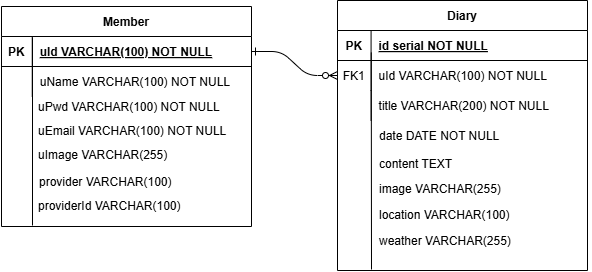

The diagram above was exported from draw.io. Its source (the exported page's mxGraphModel, read from the mxfile embedded in the PNG):
<mxGraphModel dx="1289" dy="803" grid="0" gridSize="10" guides="1" tooltips="1" connect="1" arrows="1" fold="1" page="1" pageScale="1" pageWidth="850" pageHeight="1100" background="none" math="0" shadow="0" extFonts="Permanent Marker^https://fonts.googleapis.com/css?family=Permanent+Marker">
  <root>
    <mxCell id="0" />
    <mxCell id="1" parent="0" />
    <mxCell id="C-vyLk0tnHw3VtMMgP7b-1" value="" style="edgeStyle=entityRelationEdgeStyle;endArrow=ERzeroToMany;startArrow=ERone;endFill=1;startFill=0;" parent="1" source="C-vyLk0tnHw3VtMMgP7b-24" target="C-vyLk0tnHw3VtMMgP7b-6" edge="1">
      <mxGeometry width="100" height="100" relative="1" as="geometry">
        <mxPoint x="340" y="720" as="sourcePoint" />
        <mxPoint x="440" y="620" as="targetPoint" />
      </mxGeometry>
    </mxCell>
    <mxCell id="C-vyLk0tnHw3VtMMgP7b-2" value="Diary" style="shape=table;startSize=30;container=1;collapsible=1;childLayout=tableLayout;fixedRows=1;rowLines=0;fontStyle=1;align=center;resizeLast=1;" parent="1" vertex="1">
      <mxGeometry x="457" y="118" width="250" height="270" as="geometry" />
    </mxCell>
    <mxCell id="C-vyLk0tnHw3VtMMgP7b-3" value="" style="shape=partialRectangle;collapsible=0;dropTarget=0;pointerEvents=0;fillColor=none;points=[[0,0.5],[1,0.5]];portConstraint=eastwest;top=0;left=0;right=0;bottom=1;" parent="C-vyLk0tnHw3VtMMgP7b-2" vertex="1">
      <mxGeometry y="30" width="250" height="30" as="geometry" />
    </mxCell>
    <mxCell id="C-vyLk0tnHw3VtMMgP7b-4" value="PK" style="shape=partialRectangle;overflow=hidden;connectable=0;fillColor=none;top=0;left=0;bottom=0;right=0;fontStyle=1;" parent="C-vyLk0tnHw3VtMMgP7b-3" vertex="1">
      <mxGeometry width="33.583333333333314" height="30" as="geometry">
        <mxRectangle width="33.583333333333314" height="30" as="alternateBounds" />
      </mxGeometry>
    </mxCell>
    <mxCell id="C-vyLk0tnHw3VtMMgP7b-5" value="id serial NOT NULL " style="shape=partialRectangle;overflow=hidden;connectable=0;fillColor=none;top=0;left=0;bottom=0;right=0;align=left;spacingLeft=6;fontStyle=5;" parent="C-vyLk0tnHw3VtMMgP7b-3" vertex="1">
      <mxGeometry x="33.583333333333314" width="216.41666666666669" height="30" as="geometry">
        <mxRectangle width="216.41666666666669" height="30" as="alternateBounds" />
      </mxGeometry>
    </mxCell>
    <mxCell id="C-vyLk0tnHw3VtMMgP7b-6" value="" style="shape=partialRectangle;collapsible=0;dropTarget=0;pointerEvents=0;fillColor=none;points=[[0,0.5],[1,0.5]];portConstraint=eastwest;top=0;left=0;right=0;bottom=0;" parent="C-vyLk0tnHw3VtMMgP7b-2" vertex="1">
      <mxGeometry y="60" width="250" height="30" as="geometry" />
    </mxCell>
    <mxCell id="C-vyLk0tnHw3VtMMgP7b-7" value="FK1" style="shape=partialRectangle;overflow=hidden;connectable=0;fillColor=none;top=0;left=0;bottom=0;right=0;" parent="C-vyLk0tnHw3VtMMgP7b-6" vertex="1">
      <mxGeometry width="33.583333333333314" height="30" as="geometry">
        <mxRectangle width="33.583333333333314" height="30" as="alternateBounds" />
      </mxGeometry>
    </mxCell>
    <mxCell id="C-vyLk0tnHw3VtMMgP7b-8" value="uId VARCHAR(100) NOT NULL" style="shape=partialRectangle;overflow=hidden;connectable=0;fillColor=none;top=0;left=0;bottom=0;right=0;align=left;spacingLeft=6;" parent="C-vyLk0tnHw3VtMMgP7b-6" vertex="1">
      <mxGeometry x="33.583333333333314" width="216.41666666666669" height="30" as="geometry">
        <mxRectangle width="216.41666666666669" height="30" as="alternateBounds" />
      </mxGeometry>
    </mxCell>
    <mxCell id="C-vyLk0tnHw3VtMMgP7b-9" value="" style="shape=partialRectangle;collapsible=0;dropTarget=0;pointerEvents=0;fillColor=none;points=[[0,0.5],[1,0.5]];portConstraint=eastwest;top=0;left=0;right=0;bottom=0;" parent="C-vyLk0tnHw3VtMMgP7b-2" vertex="1">
      <mxGeometry y="90" width="250" height="30" as="geometry" />
    </mxCell>
    <mxCell id="C-vyLk0tnHw3VtMMgP7b-10" value="" style="shape=partialRectangle;overflow=hidden;connectable=0;fillColor=none;top=0;left=0;bottom=0;right=0;" parent="C-vyLk0tnHw3VtMMgP7b-9" vertex="1">
      <mxGeometry width="33.583333333333314" height="30" as="geometry">
        <mxRectangle width="33.583333333333314" height="30" as="alternateBounds" />
      </mxGeometry>
    </mxCell>
    <mxCell id="C-vyLk0tnHw3VtMMgP7b-11" value="title VARCHAR(200) NOT NULL" style="shape=partialRectangle;overflow=hidden;connectable=0;fillColor=none;top=0;left=0;bottom=0;right=0;align=left;spacingLeft=6;" parent="C-vyLk0tnHw3VtMMgP7b-9" vertex="1">
      <mxGeometry x="33.583333333333314" width="216.41666666666669" height="30" as="geometry">
        <mxRectangle width="216.41666666666669" height="30" as="alternateBounds" />
      </mxGeometry>
    </mxCell>
    <mxCell id="C-vyLk0tnHw3VtMMgP7b-23" value="Member" style="shape=table;startSize=30;container=1;collapsible=1;childLayout=tableLayout;fixedRows=1;rowLines=0;fontStyle=1;align=center;resizeLast=1;" parent="1" vertex="1">
      <mxGeometry x="121" y="124" width="250" height="220" as="geometry" />
    </mxCell>
    <mxCell id="C-vyLk0tnHw3VtMMgP7b-24" value="" style="shape=partialRectangle;collapsible=0;dropTarget=0;pointerEvents=0;fillColor=none;points=[[0,0.5],[1,0.5]];portConstraint=eastwest;top=0;left=0;right=0;bottom=1;" parent="C-vyLk0tnHw3VtMMgP7b-23" vertex="1">
      <mxGeometry y="30" width="250" height="30" as="geometry" />
    </mxCell>
    <mxCell id="C-vyLk0tnHw3VtMMgP7b-25" value="PK" style="shape=partialRectangle;overflow=hidden;connectable=0;fillColor=none;top=0;left=0;bottom=0;right=0;fontStyle=1;" parent="C-vyLk0tnHw3VtMMgP7b-24" vertex="1">
      <mxGeometry width="30.75" height="30" as="geometry">
        <mxRectangle width="30.75" height="30" as="alternateBounds" />
      </mxGeometry>
    </mxCell>
    <mxCell id="C-vyLk0tnHw3VtMMgP7b-26" value="uId VARCHAR(100) NOT NULL" style="shape=partialRectangle;overflow=hidden;connectable=0;fillColor=none;top=0;left=0;bottom=0;right=0;align=left;spacingLeft=6;fontStyle=5;" parent="C-vyLk0tnHw3VtMMgP7b-24" vertex="1">
      <mxGeometry x="30.75" width="219.25" height="30" as="geometry">
        <mxRectangle width="219.25" height="30" as="alternateBounds" />
      </mxGeometry>
    </mxCell>
    <mxCell id="C-vyLk0tnHw3VtMMgP7b-27" value="" style="shape=partialRectangle;collapsible=0;dropTarget=0;pointerEvents=0;fillColor=none;points=[[0,0.5],[1,0.5]];portConstraint=eastwest;top=0;left=0;right=0;bottom=0;" parent="C-vyLk0tnHw3VtMMgP7b-23" vertex="1">
      <mxGeometry y="60" width="250" height="30" as="geometry" />
    </mxCell>
    <mxCell id="C-vyLk0tnHw3VtMMgP7b-28" value="" style="shape=partialRectangle;overflow=hidden;connectable=0;fillColor=none;top=0;left=0;bottom=0;right=0;" parent="C-vyLk0tnHw3VtMMgP7b-27" vertex="1">
      <mxGeometry width="30.75" height="30" as="geometry">
        <mxRectangle width="30.75" height="30" as="alternateBounds" />
      </mxGeometry>
    </mxCell>
    <mxCell id="C-vyLk0tnHw3VtMMgP7b-29" value="uName VARCHAR(100) NOT NULL" style="shape=partialRectangle;overflow=hidden;connectable=0;fillColor=none;top=0;left=0;bottom=0;right=0;align=left;spacingLeft=6;" parent="C-vyLk0tnHw3VtMMgP7b-27" vertex="1">
      <mxGeometry x="30.75" width="219.25" height="30" as="geometry">
        <mxRectangle width="219.25" height="30" as="alternateBounds" />
      </mxGeometry>
    </mxCell>
    <mxCell id="Tm5rLWXR9TbaBH2vssq0-1" value="" style="shape=partialRectangle;overflow=hidden;connectable=0;fillColor=none;top=0;left=0;bottom=0;right=0;" parent="1" vertex="1">
      <mxGeometry x="120" y="205" width="30" height="30" as="geometry">
        <mxRectangle width="30" height="30" as="alternateBounds" />
      </mxGeometry>
    </mxCell>
    <mxCell id="Tm5rLWXR9TbaBH2vssq0-2" value="uPwd VARCHAR(100) NOT NULL" style="shape=partialRectangle;overflow=hidden;connectable=0;fillColor=none;top=0;left=0;bottom=0;right=0;align=left;spacingLeft=6;" parent="1" vertex="1">
      <mxGeometry x="150" y="209" width="220" height="30" as="geometry">
        <mxRectangle width="220" height="30" as="alternateBounds" />
      </mxGeometry>
    </mxCell>
    <mxCell id="Tm5rLWXR9TbaBH2vssq0-3" value="uEmail VARCHAR(100) NOT NULL" style="shape=partialRectangle;overflow=hidden;connectable=0;fillColor=none;top=0;left=0;bottom=0;right=0;align=left;spacingLeft=6;" parent="1" vertex="1">
      <mxGeometry x="150" y="233" width="220" height="30" as="geometry">
        <mxRectangle width="220" height="30" as="alternateBounds" />
      </mxGeometry>
    </mxCell>
    <mxCell id="Tm5rLWXR9TbaBH2vssq0-4" value="uImage VARCHAR(255)" style="shape=partialRectangle;overflow=hidden;connectable=0;fillColor=none;top=0;left=0;bottom=0;right=0;align=left;spacingLeft=6;" parent="1" vertex="1">
      <mxGeometry x="150" y="257" width="220" height="30" as="geometry">
        <mxRectangle width="220" height="30" as="alternateBounds" />
      </mxGeometry>
    </mxCell>
    <mxCell id="Tm5rLWXR9TbaBH2vssq0-18" value="date DATE NOT NULL" style="shape=partialRectangle;overflow=hidden;connectable=0;fillColor=none;top=0;left=0;bottom=0;right=0;align=left;spacingLeft=6;labelBorderColor=none;strokeColor=none;" parent="1" vertex="1">
      <mxGeometry x="491" y="238" width="220" height="30" as="geometry">
        <mxRectangle width="220" height="30" as="alternateBounds" />
      </mxGeometry>
    </mxCell>
    <mxCell id="Tm5rLWXR9TbaBH2vssq0-20" value="content TEXT" style="shape=partialRectangle;overflow=hidden;connectable=0;fillColor=none;top=0;left=0;bottom=0;right=0;align=left;spacingLeft=6;labelBorderColor=none;strokeColor=none;" parent="1" vertex="1">
      <mxGeometry x="491" y="266" width="220" height="30" as="geometry">
        <mxRectangle width="220" height="30" as="alternateBounds" />
      </mxGeometry>
    </mxCell>
    <mxCell id="Tm5rLWXR9TbaBH2vssq0-23" value="" style="endArrow=none;html=1;rounded=0;" parent="1" edge="1">
      <mxGeometry width="50" height="50" relative="1" as="geometry">
        <mxPoint x="152" y="343" as="sourcePoint" />
        <mxPoint x="152" y="155" as="targetPoint" />
      </mxGeometry>
    </mxCell>
    <mxCell id="Tm5rLWXR9TbaBH2vssq0-24" value="" style="endArrow=none;html=1;rounded=0;" parent="1" edge="1">
      <mxGeometry width="50" height="50" relative="1" as="geometry">
        <mxPoint x="491" y="387" as="sourcePoint" />
        <mxPoint x="490.77" y="170" as="targetPoint" />
      </mxGeometry>
    </mxCell>
    <mxCell id="r6DZAyrJlj4tUeS49nec-1" value="location VARCHAR(100)" style="shape=partialRectangle;overflow=hidden;connectable=0;fillColor=none;top=0;left=0;bottom=0;right=0;align=left;spacingLeft=6;labelBorderColor=none;strokeColor=none;" parent="1" vertex="1">
      <mxGeometry x="491" y="317" width="220" height="30" as="geometry">
        <mxRectangle width="220" height="30" as="alternateBounds" />
      </mxGeometry>
    </mxCell>
    <mxCell id="r6DZAyrJlj4tUeS49nec-2" value="image VARCHAR(255)" style="shape=partialRectangle;overflow=hidden;connectable=0;fillColor=none;top=0;left=0;bottom=0;right=0;align=left;spacingLeft=6;labelBorderColor=none;strokeColor=none;" parent="1" vertex="1">
      <mxGeometry x="491" y="291" width="220" height="30" as="geometry">
        <mxRectangle width="220" height="30" as="alternateBounds" />
      </mxGeometry>
    </mxCell>
    <mxCell id="jMvnPNIEY7QtKFSEtRc9-1" value="provider VARCHAR(100)" style="shape=partialRectangle;overflow=hidden;connectable=0;fillColor=none;top=0;left=0;bottom=0;right=0;align=left;spacingLeft=6;" vertex="1" parent="1">
      <mxGeometry x="151" y="284" width="220" height="30" as="geometry">
        <mxRectangle width="220" height="30" as="alternateBounds" />
      </mxGeometry>
    </mxCell>
    <mxCell id="jMvnPNIEY7QtKFSEtRc9-2" value="providerId VARCHAR(100)" style="shape=partialRectangle;overflow=hidden;connectable=0;fillColor=none;top=0;left=0;bottom=0;right=0;align=left;spacingLeft=6;" vertex="1" parent="1">
      <mxGeometry x="150" y="308" width="220" height="30" as="geometry">
        <mxRectangle width="220" height="30" as="alternateBounds" />
      </mxGeometry>
    </mxCell>
    <mxCell id="jMvnPNIEY7QtKFSEtRc9-3" value="weather VARCHAR(255)" style="shape=partialRectangle;overflow=hidden;connectable=0;fillColor=none;top=0;left=0;bottom=0;right=0;align=left;spacingLeft=6;labelBorderColor=none;strokeColor=none;" vertex="1" parent="1">
      <mxGeometry x="491" y="343" width="220" height="30" as="geometry">
        <mxRectangle width="220" height="30" as="alternateBounds" />
      </mxGeometry>
    </mxCell>
  </root>
</mxGraphModel>